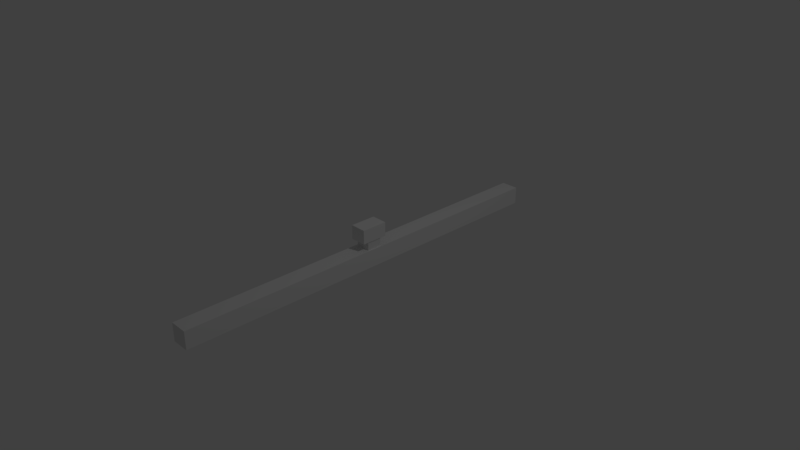 # Source: buntin.blend  (saved by Blender 2.78.0; exported with 4.5.12 LTS)
import bpy
from mathutils import Matrix  # noqa: F401  (used for matrix-valued properties, if any)

bpy.ops.wm.read_factory_settings(use_empty=True)
scene = bpy.context.scene
scene.name = 'Scene'

# ---- collections
col_collection_1 = bpy.data.collections.new('Collection 1'); scene.collection.children.link(col_collection_1)

# ---- materials (node trees are filled in below, after node groups)
mat_buntin = bpy.data.materials.new('buntin')
mat_buntin.alpha_threshold = 0.0
mat_buntin.use_transparent_shadow = False
mat_buntin.roughness = 0.5
mat_material = bpy.data.materials.new('Material')
mat_material.alpha_threshold = 0.0
mat_material.use_transparent_shadow = False
mat_material.roughness = 0.5
mat_material.line_color = (0.0, 0.0, 0.0, 1.0)

# ---- material node trees

# ---- world
world_world = bpy.data.worlds.new('World'); scene.world = world_world
world_world.color = (0.05088, 0.05088, 0.05088)
world_world.use_sun_shadow = False
world_world.sun_shadow_jitter_overblur = 0.0
world_world.cycles.sampling_method = 'MANUAL'

# ---- cameras
cam_camera = bpy.data.cameras.new('Camera')
cam_camera.clip_end = 100.0
cam_camera.lens = 35.0
cam_camera.sensor_width = 32.0
cam_camera.sensor_height = 18.0
cam_camera.ortho_scale = 7.314
cam_camera.dof.focus_distance = 0.0
cam_camera.dof.aperture_fstop = 128.0

# ---- lights
light_lamp = bpy.data.lights.new('Lamp', 'POINT')
light_lamp.transmission_factor = 0.0
light_lamp.cutoff_distance = 30.0
light_lamp.energy = 100.0
light_lamp.shadow_buffer_clip_start = 1.001
light_lamp.shadow_soft_size = 0.1
light_lamp.shadow_maximum_resolution = 0.006
light_lamp.use_absolute_resolution = True

# ---- meshes
me_cube_002 = bpy.data.meshes.new('Cube.002')
me_cube_002.from_pydata([(-1.0, -1.0, -1.0), (-1.0, -1.0, 1.0), (-1.0, 1.0, -1.0), (-1.0, 1.0, 1.0), (1.0, -1.0, -1.0), (1.0, -1.0, 1.0), (1.0, 1.0, -1.0), (1.0, 1.0, 1.0)], [], [(0, 1, 3, 2), (2, 3, 7, 6), (6, 7, 5, 4), (4, 5, 1, 0), (2, 6, 4, 0), (7, 3, 1, 5)])
me_cube_002.materials.append(mat_buntin)
me_cube_002.use_remesh_preserve_volume = False
me_cube_002.use_remesh_preserve_attributes = False
me_cube_002.use_mirror_vertex_groups = False
me_cube_002.update()
me_cube_001 = bpy.data.meshes.new('Cube.001')
me_cube_001.from_pydata([(-1.0, -1.0, -1.0), (-1.0, -1.0, 1.0), (-1.0, 1.0, -1.0), (-1.0, 1.0, 1.0), (1.0, -1.0, -1.0), (1.0, -1.0, 1.0), (1.0, 1.0, -1.0), (1.0, 1.0, 1.0)], [], [(0, 1, 3, 2), (2, 3, 7, 6), (6, 7, 5, 4), (4, 5, 1, 0), (2, 6, 4, 0), (7, 3, 1, 5)])
me_cube_001.use_remesh_preserve_volume = False
me_cube_001.use_remesh_preserve_attributes = False
me_cube_001.use_mirror_vertex_groups = False
me_cube_001.update()
me_cube = bpy.data.meshes.new('Cube')
me_cube.from_pydata([(1.0, 1.0, -1.0), (1.0, -1.0, -1.0), (-1.0, -1.0, -1.0), (-1.0, 1.0, -1.0), (1.0, 1.0, 1.0), (1.0, -1.0, 1.0), (-1.0, -1.0, 1.0), (-1.0, 1.0, 1.0)], [], [(0, 1, 2, 3), (4, 7, 6, 5), (0, 4, 5, 1), (1, 5, 6, 2), (2, 6, 7, 3), (4, 0, 3, 7)])
me_cube.materials.append(mat_material)
me_cube.use_remesh_preserve_volume = False
me_cube.use_remesh_preserve_attributes = False
me_cube.use_mirror_vertex_groups = False
me_cube.update()

# ---- objects
ob_cube_002 = bpy.data.objects.new('Cube.002', me_cube_002)
ob_cube_001 = bpy.data.objects.new('Cube.001', me_cube_001)
ob_cube = bpy.data.objects.new('Cube', me_cube)
ob_lamp = bpy.data.objects.new('Lamp', light_lamp)
ob_camera = bpy.data.objects.new('Camera', cam_camera)

# ---- transforms, parenting, visibility, modifiers, constraints
ob_cube_002.location = (0.0, 0.0, 0.3358)
ob_cube_002.scale = (0.1115, 0.18, 0.09682)
ob_cube_002.lineart.crease_threshold = 0.0
ob_cube_001.location = (0.0, 0.0, 0.1656)
ob_cube_001.scale = (0.1011, 0.1011, 0.1011)
ob_cube_001.lineart.crease_threshold = 0.0
ob_cube.location = (0.0, 0.0, 0.0)
ob_cube.scale = (0.1221, 2.768, 0.1221)
ob_cube.lock_rotations_4d = False
ob_cube.empty_display_type = 'ARROWS'
ob_cube.lineart.crease_threshold = 0.0
ob_lamp.location = (4.076, 1.005, 5.904)
ob_lamp.rotation_euler = (0.6503, 0.05522, 1.866)
ob_lamp.lock_rotations_4d = False
ob_lamp.empty_display_type = 'ARROWS'
ob_lamp.color = (0.0, 0.0, 0.0, 0.0)
ob_lamp.lineart.crease_threshold = 0.0
ob_camera.location = (7.481, -6.508, 5.344)
ob_camera.rotation_euler = (1.109, 0.0, 0.8149)
ob_camera.lock_rotations_4d = False
ob_camera.empty_display_type = 'ARROWS'
ob_camera.color = (0.0, 0.0, 0.0, 0.0)
ob_camera.display_type = 'WIRE'
ob_camera.lineart.crease_threshold = 0.0

# ---- collection membership
col_collection_1.objects.link(ob_cube_002)
col_collection_1.objects.link(ob_cube_001)
col_collection_1.objects.link(ob_cube)
col_collection_1.objects.link(ob_lamp)
col_collection_1.objects.link(ob_camera)

# ---- scene / render settings (as saved in the file)
scene.camera = ob_camera
scene.frame_start = 1; scene.frame_end = 250; scene.frame_set(1)
scene.render.engine = 'BLENDER_EEVEE_NEXT'
scene.render.resolution_percentage = 50
scene.render.dither_intensity = 0.0
scene.cycles.use_denoising = False
scene.cycles.samples = 128
scene.cycles.sampling_pattern = 'TABULATED_SOBOL'
scene.cycles.light_sampling_threshold = 0.0
scene.cycles.use_adaptive_sampling = False
scene.cycles.use_light_tree = False
scene.cycles.blur_glossy = 0.0
scene.cycles.sample_clamp_indirect = 0.0
scene.view_settings.view_transform = 'Standard'
bpy.context.view_layer.update()
